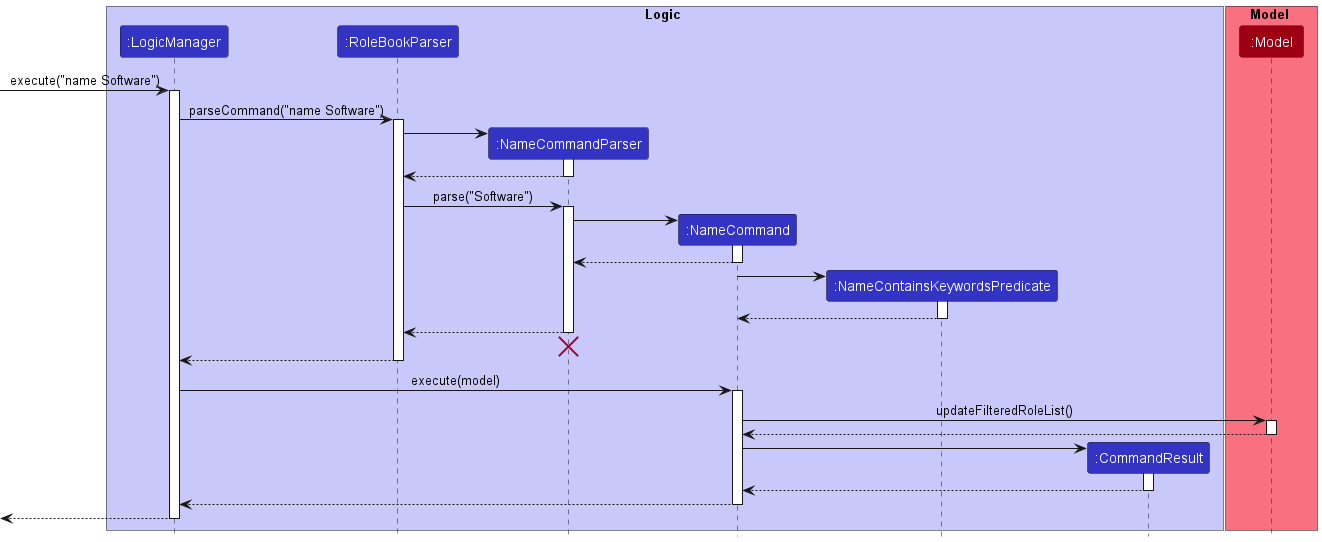

The diagram above was rendered by PlantUML. Its source (embedded in the PNG):
@startuml
!include style.puml

box Logic LOGIC_COLOR_T1
participant ":LogicManager" as LogicManager LOGIC_COLOR
participant ":RoleBookParser" as RoleBookParser LOGIC_COLOR
participant ":NameCommandParser" as NameCommandParser LOGIC_COLOR
participant ":NameCommand" as NameCommand LOGIC_COLOR
participant ":NameContainsKeywordsPredicate" as NameContainsKeywordsPredicate LOGIC_COLOR
participant ":CommandResult" as CommandResult LOGIC_COLOR
end box


box Model MODEL_COLOR_T1
participant ":Model" as Model MODEL_COLOR
end box

[-> LogicManager : execute("name Software")
activate LogicManager

LogicManager -> RoleBookParser : parseCommand("name Software")
activate RoleBookParser

create NameCommandParser
RoleBookParser -> NameCommandParser
activate NameCommandParser

NameCommandParser --> RoleBookParser
deactivate NameCommandParser

RoleBookParser -> NameCommandParser : parse("Software")
activate NameCommandParser

create NameCommand
NameCommandParser -> NameCommand
activate NameCommand

NameCommand --> NameCommandParser
deactivate NameCommand

create NameContainsKeywordsPredicate
NameCommand -> NameContainsKeywordsPredicate
activate NameContainsKeywordsPredicate

NameContainsKeywordsPredicate --> NameCommand
deactivate NameContainsKeywordsPredicate


NameCommandParser --> RoleBookParser
deactivate NameCommandParser
'Hidden arrow to position the destroy marker below the end of the activation bar.
NameCommandParser -[hidden]-> RoleBookParser
destroy NameCommandParser

RoleBookParser --> LogicManager
deactivate RoleBookParser


LogicManager -> NameCommand : execute(model)
activate NameCommand


NameCommand -> Model : updateFilteredRoleList()
activate Model

Model --> NameCommand
deactivate Model

create CommandResult
NameCommand -> CommandResult
activate CommandResult

CommandResult --> NameCommand
deactivate CommandResult

NameCommand --> LogicManager
deactivate NameCommand

[<--LogicManager
deactivate LogicManager
@enduml